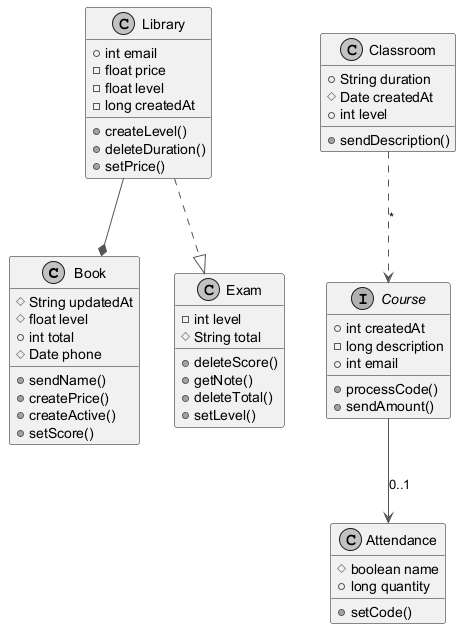

The diagram above was rendered by PlantUML. Its source (embedded in the PNG):
@startuml
skinparam monochrome true
skinparam ArrowColor #555555
class Book {
  #String updatedAt
  #float level
  +int total
  #Date phone
  +sendName()
  +createPrice()
  +createActive()
  +setScore()
}
interface Course {
  +int createdAt
  -long description
  +int email
  +processCode()
  +sendAmount()
}
class Attendance {
  #boolean name
  +long quantity
  +setCode()
}
class Exam {
  -int level
  #String total
  +deleteScore()
  +getNote()
  +deleteTotal()
  +setLevel()
}
class Library {
  +int email
  -float price
  -float level
  -long createdAt
  +createLevel()
  +deleteDuration()
  +setPrice()
}
class Classroom {
  +String duration
  #Date createdAt
  +int level
  +sendDescription()
}
Course --> Attendance : "0..1"
Library --* Book
Library ..|> Exam
Classroom ..> Course : "*"
@enduml